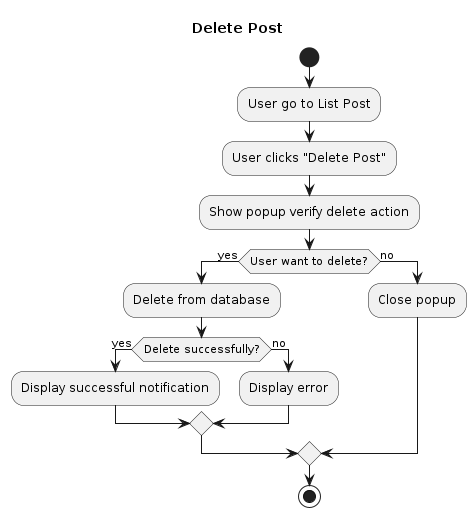

The diagram above was rendered by PlantUML. Its source (embedded in the PNG):
@startuml
title Delete Post
start
:User go to List Post;
:User clicks "Delete Post";
:Show popup verify delete action;
if (User want to delete?) then (yes)
  :Delete from database;
  if (Delete successfully?) then (yes)
    :Display successful notification;
  else (no)
    :Display error;
  endif
else(no)
  :Close popup;
endif 
stop
@enduml